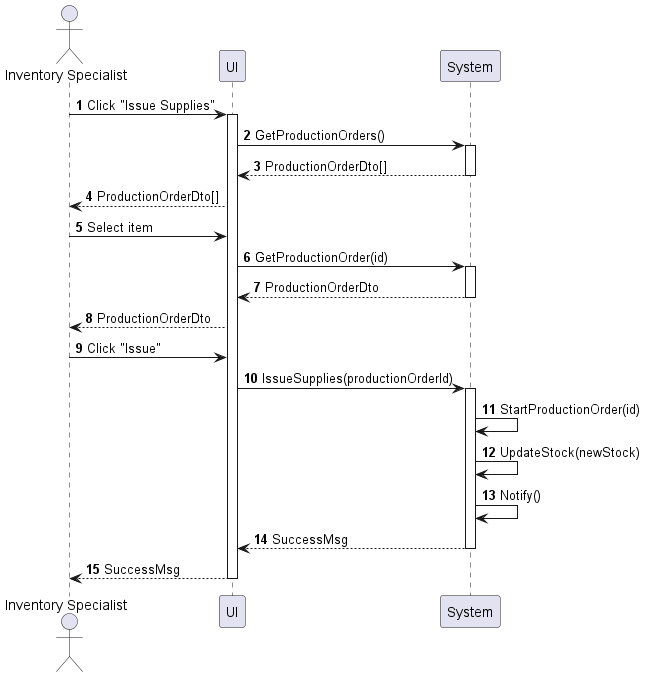

The diagram above was rendered by PlantUML. Its source (embedded in the PNG):
@startuml inventory-supply-issue
autonumber

actor "Inventory Specialist" as a
participant UI as f
participant System as b

a -> f : Click "Issue Supplies"
activate f
f -> b : GetProductionOrders()
activate b
return ProductionOrderDto[]
f --> a : ProductionOrderDto[]
a -> f : Select item
f -> b : GetProductionOrder(id)
activate b
return ProductionOrderDto
f --> a : ProductionOrderDto
a -> f : Click "Issue"
f -> b : IssueSupplies(productionOrderId)
activate b
b -> b : StartProductionOrder(id)
b -> b : UpdateStock(newStock)
b -> b : Notify()
return SuccessMsg
return SuccessMsg
@enduml